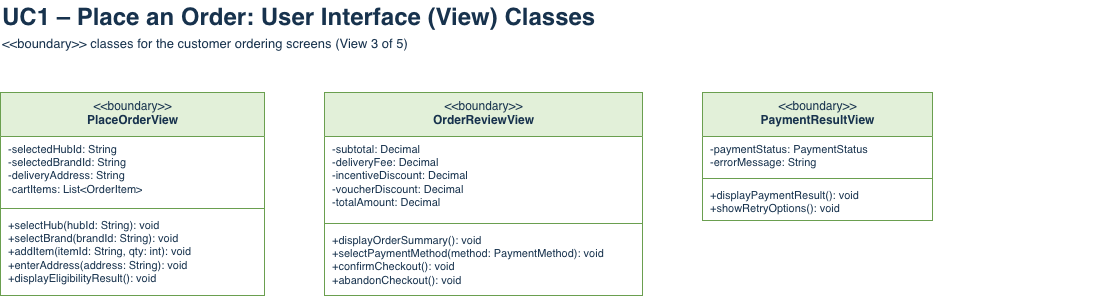

The diagram above was exported from draw.io. Its source (the exported page's mxGraphModel, read from the mxfile embedded in the PNG):
<mxGraphModel dx="1645" dy="761" grid="1" gridSize="10" guides="1" tooltips="1" connect="1" arrows="1" fold="1" page="1" pageScale="1" pageWidth="1700" pageHeight="700" math="0" shadow="0">
  <root>
    <mxCell id="0" />
    <mxCell id="1" parent="0" />
    <mxCell id="v3_title" parent="1" style="text;html=1;align=left;verticalAlign=middle;fontSize=24;fontStyle=1;fontColor=#17324d;" value="UC1 – Place an Order: User Interface (View) Classes" vertex="1">
      <mxGeometry height="34" width="1100" x="40" y="8" as="geometry" />
    </mxCell>
    <mxCell id="v3_sub" parent="1" style="text;html=1;align=left;verticalAlign=middle;fontSize=13;fontColor=#17324d;" value="&amp;lt;&amp;lt;boundary&amp;gt;&amp;gt; classes for the customer ordering screens (View 3 of 5)" vertex="1">
      <mxGeometry height="22" width="1100" x="40" y="40" as="geometry" />
    </mxCell>
    <mxCell id="v3_PlaceOrderView" parent="1" style="swimlane;fontStyle=0;align=center;verticalAlign=top;startSize=44;collapsible=0;html=1;fillColor=#e2f0d9;strokeColor=#6a9f4f;fontColor=#17324d;fontSize=12;swimlaneFillColor=#ffffff;" value="&amp;lt;&amp;lt;boundary&amp;gt;&amp;gt;&lt;br&gt;&lt;b&gt;PlaceOrderView&lt;/b&gt;" vertex="1">
      <mxGeometry height="203" width="264" x="40" y="100" as="geometry" />
    </mxCell>
    <mxCell id="v3_PlaceOrderView_a" parent="v3_PlaceOrderView" style="text;strokeColor=none;fillColor=none;align=left;verticalAlign=top;spacingLeft=6;spacingRight=4;overflow=hidden;whiteSpace=nowrap;html=1;fontSize=11;fontColor=#17324d;rotatable=0;" value="-selectedHubId: String&lt;br&gt;-selectedBrandId: String&lt;br&gt;-deliveryAddress: String&lt;br&gt;-cartItems: List&amp;lt;OrderItem&amp;gt;" vertex="1">
      <mxGeometry height="68" width="264" y="44" as="geometry" />
    </mxCell>
    <mxCell id="v3_PlaceOrderView_s" parent="v3_PlaceOrderView" style="line;strokeColor=#6a9f4f;strokeWidth=1;fillColor=none;rotatable=0;" value="" vertex="1">
      <mxGeometry height="8" width="264" y="112" as="geometry" />
    </mxCell>
    <mxCell id="v3_PlaceOrderView_m" parent="v3_PlaceOrderView" style="text;strokeColor=none;fillColor=none;align=left;verticalAlign=top;spacingLeft=6;spacingRight=4;overflow=hidden;whiteSpace=nowrap;html=1;fontSize=11;fontColor=#17324d;rotatable=0;" value="+selectHub(hubId: String): void&lt;br&gt;+selectBrand(brandId: String): void&lt;br&gt;+addItem(itemId: String, qty: int): void&lt;br&gt;+enterAddress(address: String): void&lt;br&gt;+displayEligibilityResult(): void" vertex="1">
      <mxGeometry height="83" width="264" y="120" as="geometry" />
    </mxCell>
    <mxCell id="v3_OrderReviewView" parent="1" style="swimlane;fontStyle=0;align=center;verticalAlign=top;startSize=44;collapsible=0;html=1;fillColor=#e2f0d9;strokeColor=#6a9f4f;fontColor=#17324d;fontSize=12;swimlaneFillColor=#ffffff;" value="&amp;lt;&amp;lt;boundary&amp;gt;&amp;gt;&lt;br&gt;&lt;b&gt;OrderReviewView&lt;/b&gt;" vertex="1">
      <mxGeometry height="203" width="318" x="364" y="100" as="geometry" />
    </mxCell>
    <mxCell id="v3_OrderReviewView_a" parent="v3_OrderReviewView" style="text;strokeColor=none;fillColor=none;align=left;verticalAlign=top;spacingLeft=6;spacingRight=4;overflow=hidden;whiteSpace=nowrap;html=1;fontSize=11;fontColor=#17324d;rotatable=0;" value="-subtotal: Decimal&lt;br&gt;-deliveryFee: Decimal&lt;br&gt;-incentiveDiscount: Decimal&lt;br&gt;-voucherDiscount: Decimal&lt;br&gt;-totalAmount: Decimal" vertex="1">
      <mxGeometry height="83" width="318" y="44" as="geometry" />
    </mxCell>
    <mxCell id="v3_OrderReviewView_s" parent="v3_OrderReviewView" style="line;strokeColor=#6a9f4f;strokeWidth=1;fillColor=none;rotatable=0;" value="" vertex="1">
      <mxGeometry height="8" width="318" y="127" as="geometry" />
    </mxCell>
    <mxCell id="v3_OrderReviewView_m" parent="v3_OrderReviewView" style="text;strokeColor=none;fillColor=none;align=left;verticalAlign=top;spacingLeft=6;spacingRight=4;overflow=hidden;whiteSpace=nowrap;html=1;fontSize=11;fontColor=#17324d;rotatable=0;" value="+displayOrderSummary(): void&lt;br&gt;+selectPaymentMethod(method: PaymentMethod): void&lt;br&gt;+confirmCheckout(): void&lt;br&gt;+abandonCheckout(): void" vertex="1">
      <mxGeometry height="68" width="318" y="135" as="geometry" />
    </mxCell>
    <mxCell id="v3_PaymentResultView" parent="1" style="swimlane;fontStyle=0;align=center;verticalAlign=top;startSize=44;collapsible=0;html=1;fillColor=#e2f0d9;strokeColor=#6a9f4f;fontColor=#17324d;fontSize=12;swimlaneFillColor=#ffffff;" value="&amp;lt;&amp;lt;boundary&amp;gt;&amp;gt;&lt;br&gt;&lt;b&gt;PaymentResultView&lt;/b&gt;" vertex="1">
      <mxGeometry height="128" width="230" x="742" y="100" as="geometry" />
    </mxCell>
    <mxCell id="v3_PaymentResultView_a" parent="v3_PaymentResultView" style="text;strokeColor=none;fillColor=none;align=left;verticalAlign=top;spacingLeft=6;spacingRight=4;overflow=hidden;whiteSpace=nowrap;html=1;fontSize=11;fontColor=#17324d;rotatable=0;" value="-paymentStatus: PaymentStatus&lt;br&gt;-errorMessage: String" vertex="1">
      <mxGeometry height="38" width="230" y="44" as="geometry" />
    </mxCell>
    <mxCell id="v3_PaymentResultView_s" parent="v3_PaymentResultView" style="line;strokeColor=#6a9f4f;strokeWidth=1;fillColor=none;rotatable=0;" value="" vertex="1">
      <mxGeometry height="8" width="230" y="82" as="geometry" />
    </mxCell>
    <mxCell id="v3_PaymentResultView_m" parent="v3_PaymentResultView" style="text;strokeColor=none;fillColor=none;align=left;verticalAlign=top;spacingLeft=6;spacingRight=4;overflow=hidden;whiteSpace=nowrap;html=1;fontSize=11;fontColor=#17324d;rotatable=0;" value="+displayPaymentResult(): void&lt;br&gt;+showRetryOptions(): void" vertex="1">
      <mxGeometry height="38" width="230" y="90" as="geometry" />
    </mxCell>
  </root>
</mxGraphModel>